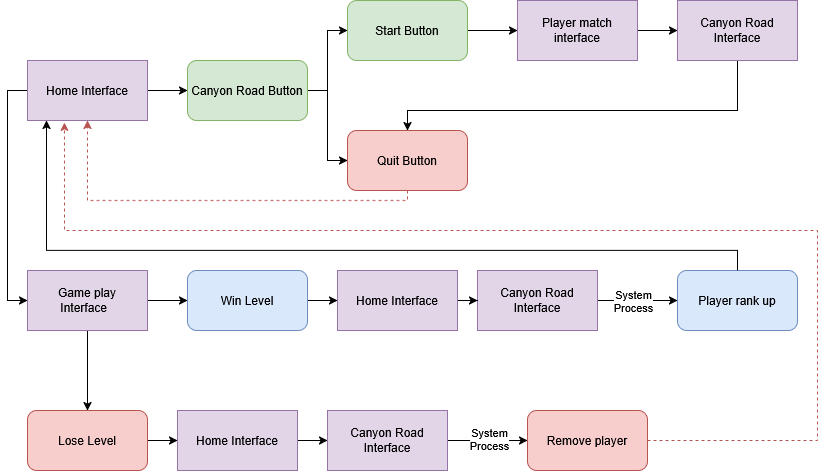

The diagram above was exported from draw.io. Its source (the exported page's mxGraphModel, read from the mxfile embedded in the PNG):
<mxGraphModel dx="1997" dy="1383" grid="1" gridSize="10" guides="1" tooltips="1" connect="1" arrows="1" fold="1" page="1" pageScale="1" pageWidth="850" pageHeight="1100" math="0" shadow="0">
  <root>
    <mxCell id="0" />
    <mxCell id="1" parent="0" />
    <mxCell id="U-g21Hmr-JaC9ol1P3mk-14" edge="1" parent="1" source="U-g21Hmr-JaC9ol1P3mk-1" style="edgeStyle=orthogonalEdgeStyle;rounded=0;orthogonalLoop=1;jettySize=auto;html=1;" target="U-g21Hmr-JaC9ol1P3mk-2">
      <mxGeometry relative="1" as="geometry" />
    </mxCell>
    <mxCell id="U-g21Hmr-JaC9ol1P3mk-39" edge="1" parent="1" source="U-g21Hmr-JaC9ol1P3mk-1" style="edgeStyle=orthogonalEdgeStyle;rounded=0;orthogonalLoop=1;jettySize=auto;html=1;entryX=0;entryY=0.5;entryDx=0;entryDy=0;" target="U-g21Hmr-JaC9ol1P3mk-15">
      <mxGeometry relative="1" as="geometry">
        <Array as="points">
          <mxPoint x="20" y="310" />
          <mxPoint x="20" y="520" />
        </Array>
      </mxGeometry>
    </mxCell>
    <mxCell id="U-g21Hmr-JaC9ol1P3mk-1" parent="1" style="rounded=0;whiteSpace=wrap;html=1;fillColor=#e1d5e7;strokeColor=#9673a6;" value="Home Interface" vertex="1">
      <mxGeometry height="60" width="120" x="40" y="280" as="geometry" />
    </mxCell>
    <mxCell id="U-g21Hmr-JaC9ol1P3mk-11" edge="1" parent="1" source="U-g21Hmr-JaC9ol1P3mk-2" style="edgeStyle=orthogonalEdgeStyle;rounded=0;orthogonalLoop=1;jettySize=auto;html=1;entryX=0;entryY=0.5;entryDx=0;entryDy=0;" target="U-g21Hmr-JaC9ol1P3mk-3">
      <mxGeometry relative="1" as="geometry" />
    </mxCell>
    <mxCell id="U-g21Hmr-JaC9ol1P3mk-12" edge="1" parent="1" source="U-g21Hmr-JaC9ol1P3mk-2" style="edgeStyle=orthogonalEdgeStyle;rounded=0;orthogonalLoop=1;jettySize=auto;html=1;entryX=0;entryY=0.5;entryDx=0;entryDy=0;" target="U-g21Hmr-JaC9ol1P3mk-4">
      <mxGeometry relative="1" as="geometry" />
    </mxCell>
    <mxCell id="U-g21Hmr-JaC9ol1P3mk-2" parent="1" style="rounded=1;whiteSpace=wrap;html=1;fillColor=#d5e8d4;strokeColor=#82b366;" value="Canyon Road Button" vertex="1">
      <mxGeometry height="60" width="120" x="200" y="280" as="geometry" />
    </mxCell>
    <mxCell id="U-g21Hmr-JaC9ol1P3mk-6" edge="1" parent="1" source="U-g21Hmr-JaC9ol1P3mk-3" style="edgeStyle=orthogonalEdgeStyle;rounded=0;orthogonalLoop=1;jettySize=auto;html=1;" target="U-g21Hmr-JaC9ol1P3mk-5" value="">
      <mxGeometry relative="1" as="geometry" />
    </mxCell>
    <mxCell id="U-g21Hmr-JaC9ol1P3mk-3" parent="1" style="rounded=1;whiteSpace=wrap;html=1;fillColor=#d5e8d4;strokeColor=#82b366;" value="&lt;div&gt;Start Button&lt;/div&gt;" vertex="1">
      <mxGeometry height="60" width="120" x="360" y="220" as="geometry" />
    </mxCell>
    <mxCell id="U-g21Hmr-JaC9ol1P3mk-13" edge="1" parent="1" source="U-g21Hmr-JaC9ol1P3mk-4" style="edgeStyle=orthogonalEdgeStyle;rounded=0;orthogonalLoop=1;jettySize=auto;html=1;entryX=0.5;entryY=1;entryDx=0;entryDy=0;dashed=1;fillColor=#f8cecc;strokeColor=#b85450;" target="U-g21Hmr-JaC9ol1P3mk-1">
      <mxGeometry relative="1" as="geometry">
        <Array as="points">
          <mxPoint x="420" y="420" />
          <mxPoint x="100" y="420" />
        </Array>
      </mxGeometry>
    </mxCell>
    <mxCell id="U-g21Hmr-JaC9ol1P3mk-4" parent="1" style="rounded=1;whiteSpace=wrap;html=1;fillColor=#f8cecc;strokeColor=#b85450;" value="Quit Button" vertex="1">
      <mxGeometry height="60" width="120" x="360" y="350" as="geometry" />
    </mxCell>
    <mxCell id="U-g21Hmr-JaC9ol1P3mk-9" edge="1" parent="1" source="U-g21Hmr-JaC9ol1P3mk-5" style="edgeStyle=orthogonalEdgeStyle;rounded=0;orthogonalLoop=1;jettySize=auto;html=1;" target="U-g21Hmr-JaC9ol1P3mk-8" value="">
      <mxGeometry relative="1" as="geometry" />
    </mxCell>
    <mxCell id="U-g21Hmr-JaC9ol1P3mk-5" parent="1" style="rounded=0;whiteSpace=wrap;html=1;fillColor=#e1d5e7;strokeColor=#9673a6;" value="Player match interface" vertex="1">
      <mxGeometry height="60" width="120" x="530" y="220" as="geometry" />
    </mxCell>
    <mxCell id="U-g21Hmr-JaC9ol1P3mk-10" edge="1" parent="1" source="U-g21Hmr-JaC9ol1P3mk-8" style="edgeStyle=orthogonalEdgeStyle;rounded=0;orthogonalLoop=1;jettySize=auto;html=1;exitX=0.5;exitY=1;exitDx=0;exitDy=0;" target="U-g21Hmr-JaC9ol1P3mk-4">
      <mxGeometry relative="1" as="geometry">
        <Array as="points">
          <mxPoint x="750" y="330" />
          <mxPoint x="420" y="330" />
        </Array>
      </mxGeometry>
    </mxCell>
    <mxCell id="U-g21Hmr-JaC9ol1P3mk-8" parent="1" style="rounded=0;whiteSpace=wrap;html=1;fillColor=#e1d5e7;strokeColor=#9673a6;" value="Canyon Road Interface" vertex="1">
      <mxGeometry height="60" width="120" x="690" y="220" as="geometry" />
    </mxCell>
    <mxCell id="U-g21Hmr-JaC9ol1P3mk-33" edge="1" parent="1" source="U-g21Hmr-JaC9ol1P3mk-15" style="edgeStyle=orthogonalEdgeStyle;rounded=0;orthogonalLoop=1;jettySize=auto;html=1;entryX=0.5;entryY=0;entryDx=0;entryDy=0;" target="U-g21Hmr-JaC9ol1P3mk-16">
      <mxGeometry relative="1" as="geometry" />
    </mxCell>
    <mxCell id="U-g21Hmr-JaC9ol1P3mk-34" edge="1" parent="1" source="U-g21Hmr-JaC9ol1P3mk-15" style="edgeStyle=orthogonalEdgeStyle;rounded=0;orthogonalLoop=1;jettySize=auto;html=1;" target="U-g21Hmr-JaC9ol1P3mk-17">
      <mxGeometry relative="1" as="geometry" />
    </mxCell>
    <mxCell id="U-g21Hmr-JaC9ol1P3mk-15" parent="1" style="rounded=0;whiteSpace=wrap;html=1;fillColor=#e1d5e7;strokeColor=#9673a6;" value="Game play Interface&lt;span style=&quot;white-space: pre;&quot;&gt;&#09;&lt;/span&gt;" vertex="1">
      <mxGeometry height="60" width="120" x="40" y="490" as="geometry" />
    </mxCell>
    <mxCell id="U-g21Hmr-JaC9ol1P3mk-28" edge="1" parent="1" source="U-g21Hmr-JaC9ol1P3mk-16" style="edgeStyle=orthogonalEdgeStyle;rounded=0;orthogonalLoop=1;jettySize=auto;html=1;entryX=0;entryY=0.5;entryDx=0;entryDy=0;" target="U-g21Hmr-JaC9ol1P3mk-21">
      <mxGeometry relative="1" as="geometry" />
    </mxCell>
    <mxCell id="U-g21Hmr-JaC9ol1P3mk-16" parent="1" style="rounded=1;whiteSpace=wrap;html=1;fillColor=#f8cecc;strokeColor=#b85450;" value="Lose Level" vertex="1">
      <mxGeometry height="60" width="120" x="40" y="630" as="geometry" />
    </mxCell>
    <mxCell id="U-g21Hmr-JaC9ol1P3mk-45" edge="1" parent="1" source="U-g21Hmr-JaC9ol1P3mk-17" style="edgeStyle=orthogonalEdgeStyle;rounded=0;orthogonalLoop=1;jettySize=auto;html=1;entryX=0;entryY=0.5;entryDx=0;entryDy=0;" target="U-g21Hmr-JaC9ol1P3mk-44">
      <mxGeometry relative="1" as="geometry" />
    </mxCell>
    <mxCell id="U-g21Hmr-JaC9ol1P3mk-17" parent="1" style="rounded=1;whiteSpace=wrap;html=1;fillColor=#dae8fc;strokeColor=#6c8ebf;" value="Win Level" vertex="1">
      <mxGeometry height="60" width="120" x="200" y="490" as="geometry" />
    </mxCell>
    <mxCell id="U-g21Hmr-JaC9ol1P3mk-24" edge="1" parent="1" source="U-g21Hmr-JaC9ol1P3mk-21" style="edgeStyle=orthogonalEdgeStyle;rounded=0;orthogonalLoop=1;jettySize=auto;html=1;" target="U-g21Hmr-JaC9ol1P3mk-23" value="">
      <mxGeometry relative="1" as="geometry" />
    </mxCell>
    <mxCell id="U-g21Hmr-JaC9ol1P3mk-21" parent="1" style="rounded=0;whiteSpace=wrap;html=1;fillColor=#e1d5e7;strokeColor=#9673a6;" value="Home Interface" vertex="1">
      <mxGeometry height="60" width="120" x="190" y="630" as="geometry" />
    </mxCell>
    <mxCell id="U-g21Hmr-JaC9ol1P3mk-31" edge="1" parent="1" source="U-g21Hmr-JaC9ol1P3mk-23" style="edgeStyle=orthogonalEdgeStyle;rounded=0;orthogonalLoop=1;jettySize=auto;html=1;" target="U-g21Hmr-JaC9ol1P3mk-30">
      <mxGeometry relative="1" as="geometry" />
    </mxCell>
    <mxCell id="U-g21Hmr-JaC9ol1P3mk-32" connectable="0" parent="U-g21Hmr-JaC9ol1P3mk-31" style="edgeLabel;html=1;align=center;verticalAlign=middle;resizable=0;points=[];" value="&lt;div&gt;System&lt;/div&gt;&lt;div&gt;Process&lt;/div&gt;" vertex="1">
      <mxGeometry relative="1" x="0.0333" y="2" as="geometry">
        <mxPoint as="offset" />
      </mxGeometry>
    </mxCell>
    <mxCell id="U-g21Hmr-JaC9ol1P3mk-23" parent="1" style="rounded=0;whiteSpace=wrap;html=1;fillColor=#e1d5e7;strokeColor=#9673a6;" value="Canyon Road Interface" vertex="1">
      <mxGeometry height="60" width="120" x="340" y="630" as="geometry" />
    </mxCell>
    <mxCell id="U-g21Hmr-JaC9ol1P3mk-30" parent="1" style="rounded=1;whiteSpace=wrap;html=1;fillColor=#f8cecc;strokeColor=#b85450;" value="Remove player" vertex="1">
      <mxGeometry height="60" width="120" x="540" y="630" as="geometry" />
    </mxCell>
    <mxCell id="U-g21Hmr-JaC9ol1P3mk-38" edge="1" parent="1" source="U-g21Hmr-JaC9ol1P3mk-35" style="edgeStyle=orthogonalEdgeStyle;rounded=0;orthogonalLoop=1;jettySize=auto;html=1;" target="U-g21Hmr-JaC9ol1P3mk-37">
      <mxGeometry relative="1" as="geometry" />
    </mxCell>
    <mxCell id="U-g21Hmr-JaC9ol1P3mk-40" connectable="0" parent="U-g21Hmr-JaC9ol1P3mk-38" style="edgeLabel;html=1;align=center;verticalAlign=middle;resizable=0;points=[];" value="&lt;div&gt;System&lt;/div&gt;&lt;div&gt;Process&lt;/div&gt;" vertex="1">
      <mxGeometry relative="1" x="0.0857" y="-2" as="geometry">
        <mxPoint x="-8" y="-2" as="offset" />
      </mxGeometry>
    </mxCell>
    <mxCell id="U-g21Hmr-JaC9ol1P3mk-35" parent="1" style="rounded=0;whiteSpace=wrap;html=1;fillColor=#e1d5e7;strokeColor=#9673a6;" value="Canyon Road Interface" vertex="1">
      <mxGeometry height="60" width="120" x="490" y="490" as="geometry" />
    </mxCell>
    <mxCell id="U-g21Hmr-JaC9ol1P3mk-37" parent="1" style="rounded=1;whiteSpace=wrap;html=1;fillColor=#dae8fc;strokeColor=#6c8ebf;" value="Player rank up" vertex="1">
      <mxGeometry height="60" width="120" x="690" y="490" as="geometry" />
    </mxCell>
    <mxCell id="U-g21Hmr-JaC9ol1P3mk-46" edge="1" parent="1" source="U-g21Hmr-JaC9ol1P3mk-44" style="edgeStyle=orthogonalEdgeStyle;rounded=0;orthogonalLoop=1;jettySize=auto;html=1;" target="U-g21Hmr-JaC9ol1P3mk-35">
      <mxGeometry relative="1" as="geometry" />
    </mxCell>
    <mxCell id="U-g21Hmr-JaC9ol1P3mk-44" parent="1" style="rounded=0;whiteSpace=wrap;html=1;fillColor=#e1d5e7;strokeColor=#9673a6;" value="Home Interface" vertex="1">
      <mxGeometry height="60" width="120" x="350" y="490" as="geometry" />
    </mxCell>
    <mxCell id="U-g21Hmr-JaC9ol1P3mk-47" edge="1" parent="1" source="U-g21Hmr-JaC9ol1P3mk-37" style="edgeStyle=orthogonalEdgeStyle;rounded=0;orthogonalLoop=1;jettySize=auto;html=1;" target="U-g21Hmr-JaC9ol1P3mk-1">
      <mxGeometry relative="1" as="geometry">
        <Array as="points">
          <mxPoint x="750" y="470" />
          <mxPoint x="59" y="470" />
        </Array>
      </mxGeometry>
    </mxCell>
    <mxCell id="U-g21Hmr-JaC9ol1P3mk-51" edge="1" parent="1" source="U-g21Hmr-JaC9ol1P3mk-30" style="edgeStyle=orthogonalEdgeStyle;rounded=0;orthogonalLoop=1;jettySize=auto;html=1;entryX=0.308;entryY=1.033;entryDx=0;entryDy=0;entryPerimeter=0;dashed=1;fillColor=#f8cecc;strokeColor=#b85450;" target="U-g21Hmr-JaC9ol1P3mk-1">
      <mxGeometry relative="1" as="geometry">
        <Array as="points">
          <mxPoint x="830" y="660" />
          <mxPoint x="830" y="450" />
          <mxPoint x="77" y="450" />
        </Array>
      </mxGeometry>
    </mxCell>
  </root>
</mxGraphModel>